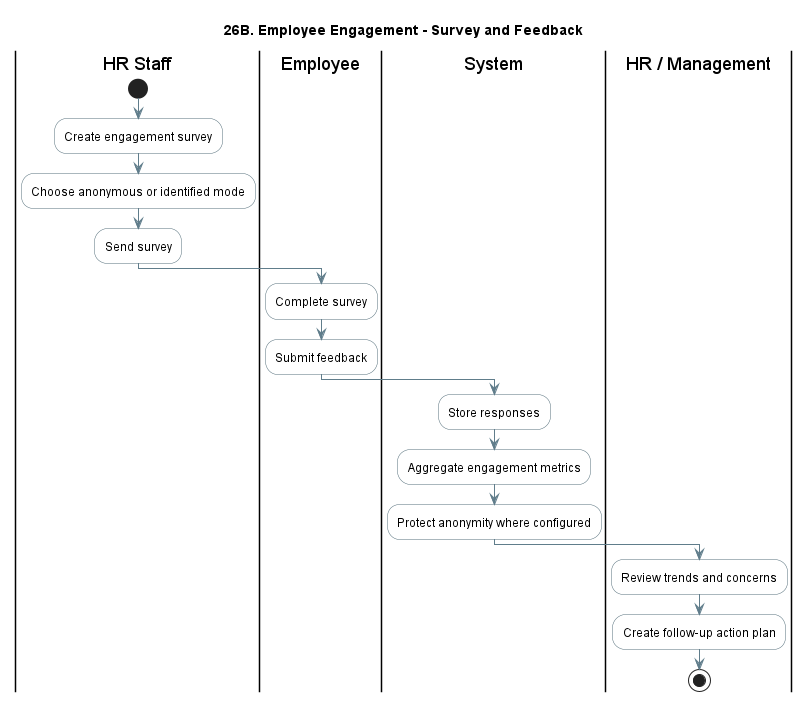

The diagram above was rendered by PlantUML. Its source (embedded in the PNG):
@startuml
title 26B. Employee Engagement - Survey and Feedback
skinparam shadowing false
skinparam activity {
  BackgroundColor #FFFFFF
  BorderColor #546E7A
  ArrowColor #607D8B
  DiamondBackgroundColor #ECEFF1
  DiamondBorderColor #546E7A
}
skinparam partition {
  BackgroundColor #FAFAFA
  BorderColor #90A4AE
}
|HR Staff|
start
:Create engagement survey;
:Choose anonymous or identified mode;
:Send survey;

|Employee|
:Complete survey;
:Submit feedback;

|System|
:Store responses;
:Aggregate engagement metrics;
:Protect anonymity where configured;

|HR / Management|
:Review trends and concerns;
:Create follow-up action plan;
stop
@enduml